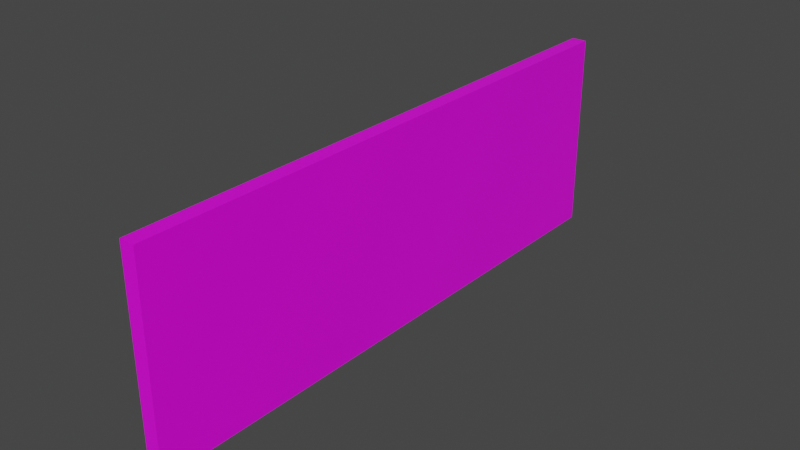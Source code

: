 # Source: Metro_Wall.blend  (saved by Blender 2.93.20; exported with 4.5.12 LTS)
import bpy
from mathutils import Matrix  # noqa: F401  (used for matrix-valued properties, if any)

bpy.ops.wm.read_factory_settings(use_empty=True)
scene = bpy.context.scene
scene.name = 'Scene'

# ---- collections
col_collection = bpy.data.collections.new('Collection'); scene.collection.children.link(col_collection)

# ---- images (referenced by path relative to the original .blend; pixels are not part of the script)
import os
ASSET_DIR = os.environ.get("B2B_ASSET_DIR", "")  # directory of the original .blend (textures are referenced by path, not embedded)
HERE = os.path.dirname(os.path.abspath(__file__))  # packed textures are extracted next to this script under _unpacked/

def load_image(name, relpath, width, height, colorspace="sRGB"):
    """Load a texture the original file referenced (path relative to the .blend, or extracted next to this script)."""
    p = next((c for c in (os.path.join(HERE, relpath), os.path.join(ASSET_DIR, relpath)) if relpath and os.path.exists(c)), "")
    if p:
        img = bpy.data.images.load(p, check_existing=True)
        img.name = name
    else:  # same state as the original file: an image datablock whose file is absent (Cycles renders it pink)
        img = bpy.data.images.new(name, width, height)
        img.source = "FILE"
        img.filepath = "//" + (relpath or name)
    img.colorspace_settings.name = colorspace
    return img
img_metro_ground_jpg = load_image('Metro Ground.jpg', 'Materials/Metro Ground.jpg', 1024, 1024, 'sRGB')

# ---- materials (node trees are filled in below, after node groups)
mat_material = bpy.data.materials.new('Material')
mat_material.alpha_threshold = 0.0
mat_material.use_transparent_shadow = False
mat_material.line_color = (0.0, 0.0, 0.0, 1.0)

# ---- material node trees
mat_material.use_nodes = True; mat_material.node_tree.nodes.clear()
_N = mat_material.node_tree.nodes; _L = mat_material.node_tree.links
n0 = _N.new('ShaderNodeOutputMaterial'); n0.name = 'Material Output'; n0.location = (300, 300)
n1 = _N.new('ShaderNodeBsdfPrincipled'); n1.name = 'Principled BSDF'; n1.location = (10, 300)
n1.distribution = 'GGX'
n1.subsurface_method = 'BURLEY'
n1.inputs[2].default_value = 0.4
n1.inputs[3].default_value = 1.45
n1.inputs[27].default_value = (0.0, 0.0, 0.0, 1.0)
n1.inputs[28].default_value = 1.0
n2 = _N.new('ShaderNodeTexImage'); n2.name = 'Image Texture'; n2.location = (-280, 275)
n2.image = img_metro_ground_jpg
_L.new(n1.outputs[0], n0.inputs[0])
_L.new(n2.outputs[0], n1.inputs[0])
n0.is_active_output = True

# ---- world
world_world = bpy.data.worlds.new('World'); scene.world = world_world
world_world.use_nodes = True; world_world.node_tree.nodes.clear()
_N = world_world.node_tree.nodes; _L = world_world.node_tree.links
n0 = _N.new('ShaderNodeOutputWorld'); n0.name = 'World Output'; n0.location = (300, 300)
n1 = _N.new('ShaderNodeBackground'); n1.name = 'Background'; n1.location = (10, 300)
n1.inputs[0].default_value = (0.05088, 0.05088, 0.05088, 1.0)
_L.new(n1.outputs[0], n0.inputs[0])
n0.is_active_output = True
world_world.color = (0.05088, 0.05088, 0.05088)
world_world.use_sun_shadow = False
world_world.sun_shadow_jitter_overblur = 0.0

# ---- meshes
me_cube = bpy.data.meshes.new('Cube')
me_cube.from_pydata([(1.0, 1.0, 1.0), (1.0, 1.0, -1.0), (1.0, -1.0, 1.0), (1.0, -1.0, -1.0), (-1.0, 1.0, 1.0), (-1.0, 1.0, -1.0), (-1.0, -1.0, 1.0), (-1.0, -1.0, -1.0)], [], [(0, 4, 6, 2), (3, 2, 6, 7), (7, 6, 4, 5), (5, 1, 3, 7), (1, 0, 2, 3), (5, 4, 0, 1)])
_uv = me_cube.uv_layers.new(name='UVMap')
_uv.uv.foreach_set('vector', [0.625, 0.5, 0.875, 0.5, 0.875, 0.75, 0.625, 0.75, 0.375, 0.75, 0.625, 0.75, 0.625, 1.0, 0.375, 1.0, -0.618, -1.05, 1.618, -1.05, 1.618, 1.3, -0.618, 1.3, 0.125, 0.5, 0.375, 0.5, 0.375, 0.75, 0.125, 0.75, 0.375, 0.5, 0.625, 0.5, 0.625, 0.75, 0.375, 0.75, 0.375, 0.25, 0.625, 0.25, 0.625, 0.5, 0.375, 0.5])
me_cube.materials.append(mat_material)
me_cube.use_remesh_preserve_volume = False
me_cube.use_remesh_preserve_attributes = False
me_cube.use_mirror_vertex_groups = False
me_cube.update()

# ---- objects
ob_cube = bpy.data.objects.new('Cube', me_cube)

# ---- transforms, parenting, visibility, modifiers, constraints
ob_cube.location = (44.74, 11.1, 10.77)
ob_cube.scale = (0.7998, 30.81, 10.79)
ob_cube.lock_rotations_4d = False
ob_cube.empty_display_type = 'ARROWS'
ob_cube.lineart.crease_threshold = 0.0

# ---- collection membership
col_collection.objects.link(ob_cube)

# ---- scene / render settings (as saved in the file)
scene.frame_start = 1; scene.frame_end = 250; scene.frame_set(1)
scene.render.engine = 'BLENDER_EEVEE_NEXT'
scene.cycles.use_denoising = False
scene.cycles.samples = 128
scene.cycles.sampling_pattern = 'TABULATED_SOBOL'
scene.cycles.use_adaptive_sampling = False
scene.cycles.use_light_tree = False
scene.view_settings.view_transform = 'Filmic'
bpy.context.view_layer.update()

# ---- added for rendering (the .blend has no active camera and no usable light): camera, sun
cam_auto = bpy.data.cameras.new('AutoCamera')
cam_auto.lens = 50.0
cam_auto.sensor_width = 36.0
cam_auto.clip_end = 1060.36
ob_auto_camera = bpy.data.objects.new('AutoCamera', cam_auto)
scene.collection.objects.link(ob_auto_camera)
ob_auto_camera.location = (105.155, -61.4019, 59.1029)
ob_auto_camera.rotation_euler = (1.09748, -7.21219e-08, 0.694738)
scene.camera = ob_auto_camera
light_auto_sun = bpy.data.lights.new('AutoSun', 'SUN')
light_auto_sun.energy = 3.0
light_auto_sun.angle = 0.0523599
ob_auto_sun = bpy.data.objects.new('AutoSun', light_auto_sun)
scene.collection.objects.link(ob_auto_sun)
ob_auto_sun.rotation_euler = (0.872665, 0.174533, 0.523599)
bpy.context.view_layer.update()
